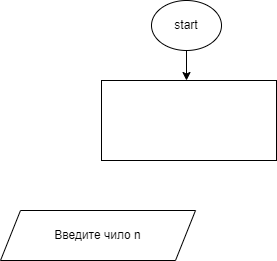

The diagram above was exported from draw.io. Its source (the exported page's mxGraphModel, read from the mxfile embedded in the PNG):
<mxGraphModel dx="841" dy="533" grid="1" gridSize="10" guides="1" tooltips="1" connect="1" arrows="1" fold="1" page="1" pageScale="1" pageWidth="827" pageHeight="1169" math="0" shadow="0">
  <root>
    <mxCell id="0" />
    <mxCell id="1" parent="0" />
    <mxCell id="4" value="" style="edgeStyle=none;html=1;" edge="1" parent="1" source="2">
      <mxGeometry relative="1" as="geometry">
        <mxPoint x="405" y="90" as="targetPoint" />
      </mxGeometry>
    </mxCell>
    <mxCell id="2" value="start" style="ellipse;whiteSpace=wrap;html=1;" vertex="1" parent="1">
      <mxGeometry x="370" y="10" width="70" height="50" as="geometry" />
    </mxCell>
    <mxCell id="5" value="Введите чило n" style="shape=parallelogram;perimeter=parallelogramPerimeter;whiteSpace=wrap;html=1;fixedSize=1;" vertex="1" parent="1">
      <mxGeometry x="219" y="220" width="195" height="50" as="geometry" />
    </mxCell>
    <mxCell id="6" value="" style="rounded=0;whiteSpace=wrap;html=1;" vertex="1" parent="1">
      <mxGeometry x="320" y="90" width="175" height="80" as="geometry" />
    </mxCell>
  </root>
</mxGraphModel>